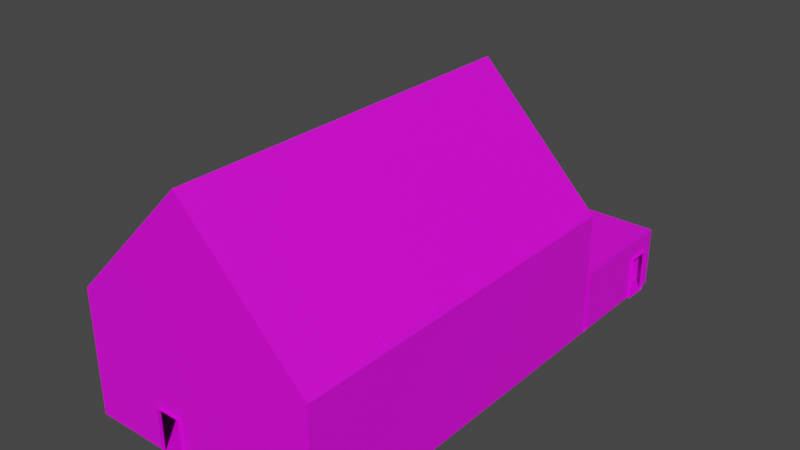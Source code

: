 # Source: 70809.blend  (saved by Blender 2.82.7; exported with 4.5.12 LTS)
import bpy
from mathutils import Matrix  # noqa: F401  (used for matrix-valued properties, if any)

bpy.ops.wm.read_factory_settings(use_empty=True)
scene = bpy.context.scene
scene.name = 'Scene'

# ---- collections
col_collection = bpy.data.collections.new('Collection'); scene.collection.children.link(col_collection)

# ---- images (referenced by path relative to the original .blend; pixels are not part of the script)
import os
ASSET_DIR = os.environ.get("B2B_ASSET_DIR", "")  # directory of the original .blend (textures are referenced by path, not embedded)
HERE = os.path.dirname(os.path.abspath(__file__))  # packed textures are extracted next to this script under _unpacked/

def load_image(name, relpath, width, height, colorspace="sRGB"):
    """Load a texture the original file referenced (path relative to the .blend, or extracted next to this script)."""
    p = next((c for c in (os.path.join(HERE, relpath), os.path.join(ASSET_DIR, relpath)) if relpath and os.path.exists(c)), "")
    if p:
        img = bpy.data.images.load(p, check_existing=True)
        img.name = name
    else:  # same state as the original file: an image datablock whose file is absent (Cycles renders it pink)
        img = bpy.data.images.new(name, width, height)
        img.source = "FILE"
        img.filepath = "//" + (relpath or name)
    img.colorspace_settings.name = colorspace
    return img
img_067_14_0_png = load_image('067_14-0.png', 'textures/067_14-0.png', 1024, 1024, 'sRGB')
img_122_0_0_png = load_image('122_0-0.png', 'textures/122_0-0.png', 1024, 1024, 'sRGB')
img_122_3_0_png = load_image('122_3-0.png', 'textures/122_3-0.png', 1024, 1024, 'sRGB')
img_067_8_0_png = load_image('067_8-0.png', 'textures/067_8-0.png', 1024, 1024, 'sRGB')
img_122_2_0_png = load_image('122_2-0.png', 'textures/122_2-0.png', 1024, 1024, 'sRGB')
img_087_1_0_png = load_image('087_1-0.png', 'textures/087_1-0.png', 1024, 1024, 'sRGB')
img_074_0_0_png = load_image('074_0-0.png', 'textures/074_0-0.png', 1024, 1024, 'sRGB')

# ---- materials (node trees are filled in below, after node groups)
mat_067_14_0 = bpy.data.materials.new('067_14-0')
mat_067_14_0.use_transparent_shadow = False
mat_122_0_0 = bpy.data.materials.new('122_0-0')
mat_122_0_0.use_backface_culling = True
mat_122_0_0.use_transparent_shadow = False
mat_122_3_0 = bpy.data.materials.new('122_3-0')
mat_122_3_0.use_backface_culling = True
mat_122_3_0.use_transparent_shadow = False
mat_067_8_0 = bpy.data.materials.new('067_8-0')
mat_067_8_0.use_transparent_shadow = False
mat_122_2_0 = bpy.data.materials.new('122_2-0')
mat_122_2_0.use_backface_culling = True
mat_122_2_0.use_transparent_shadow = False
mat_087_1_0 = bpy.data.materials.new('087_1-0')
mat_087_1_0.use_transparent_shadow = False
mat_074_0_0 = bpy.data.materials.new('074_0-0')
mat_074_0_0.use_backface_culling = True
mat_074_0_0.use_transparent_shadow = False

# ---- material node trees
mat_067_14_0.use_nodes = True; mat_067_14_0.node_tree.nodes.clear()
_N = mat_067_14_0.node_tree.nodes; _L = mat_067_14_0.node_tree.links
n0 = _N.new('ShaderNodeBsdfPrincipled'); n0.name = 'Principled BSDF'; n0.location = (0, 300)
n0.distribution = 'GGX'
n0.subsurface_method = 'BURLEY'
n0.inputs[3].default_value = 1.45
n0.inputs[27].default_value = (0.0, 0.0, 0.0, 1.0)
n0.inputs[28].default_value = 1.0
n1 = _N.new('ShaderNodeOutputMaterial'); n1.name = 'Material Output'; n1.location = (300, 300)
n2 = _N.new('ShaderNodeTexImage'); n2.name = 'Image Texture'; n2.location = (-300, 300)
n2.label = 'Base Color'
n2.image = img_067_14_0_png
_L.new(n0.outputs[0], n1.inputs[0])
_L.new(n2.outputs[0], n0.inputs[0])
n1.is_active_output = True
mat_122_0_0.use_nodes = True; mat_122_0_0.node_tree.nodes.clear()
_N = mat_122_0_0.node_tree.nodes; _L = mat_122_0_0.node_tree.links
n0 = _N.new('ShaderNodeBsdfPrincipled'); n0.name = 'Principled BSDF'; n0.location = (0, 300)
n0.distribution = 'GGX'
n0.subsurface_method = 'BURLEY'
n0.inputs[3].default_value = 1.45
n0.inputs[27].default_value = (0.0, 0.0, 0.0, 1.0)
n0.inputs[28].default_value = 1.0
n1 = _N.new('ShaderNodeOutputMaterial'); n1.name = 'Material Output'; n1.location = (300, 300)
n2 = _N.new('ShaderNodeTexImage'); n2.name = 'Image Texture'; n2.location = (-300, 300)
n2.label = 'Base Color'
n2.image = img_122_0_0_png
_L.new(n0.outputs[0], n1.inputs[0])
_L.new(n2.outputs[0], n0.inputs[0])
n1.is_active_output = True
mat_122_3_0.use_nodes = True; mat_122_3_0.node_tree.nodes.clear()
_N = mat_122_3_0.node_tree.nodes; _L = mat_122_3_0.node_tree.links
n0 = _N.new('ShaderNodeBsdfPrincipled'); n0.name = 'Principled BSDF'; n0.location = (0, 300)
n0.distribution = 'GGX'
n0.subsurface_method = 'BURLEY'
n0.inputs[3].default_value = 1.45
n0.inputs[27].default_value = (0.0, 0.0, 0.0, 1.0)
n0.inputs[28].default_value = 1.0
n1 = _N.new('ShaderNodeOutputMaterial'); n1.name = 'Material Output'; n1.location = (300, 300)
n2 = _N.new('ShaderNodeTexImage'); n2.name = 'Image Texture'; n2.location = (-300, 300)
n2.label = 'Base Color'
n2.image = img_122_3_0_png
_L.new(n0.outputs[0], n1.inputs[0])
_L.new(n2.outputs[0], n0.inputs[0])
n1.is_active_output = True
mat_067_8_0.use_nodes = True; mat_067_8_0.node_tree.nodes.clear()
_N = mat_067_8_0.node_tree.nodes; _L = mat_067_8_0.node_tree.links
n0 = _N.new('ShaderNodeBsdfPrincipled'); n0.name = 'Principled BSDF'; n0.location = (0, 300)
n0.distribution = 'GGX'
n0.subsurface_method = 'BURLEY'
n0.inputs[3].default_value = 1.45
n0.inputs[27].default_value = (0.0, 0.0, 0.0, 1.0)
n0.inputs[28].default_value = 1.0
n1 = _N.new('ShaderNodeOutputMaterial'); n1.name = 'Material Output'; n1.location = (300, 300)
n2 = _N.new('ShaderNodeTexImage'); n2.name = 'Image Texture'; n2.location = (-300, 300)
n2.label = 'Base Color'
n2.image = img_067_8_0_png
_L.new(n0.outputs[0], n1.inputs[0])
_L.new(n2.outputs[0], n0.inputs[0])
n1.is_active_output = True
mat_122_2_0.use_nodes = True; mat_122_2_0.node_tree.nodes.clear()
_N = mat_122_2_0.node_tree.nodes; _L = mat_122_2_0.node_tree.links
n0 = _N.new('ShaderNodeBsdfPrincipled'); n0.name = 'Principled BSDF'; n0.location = (0, 300)
n0.distribution = 'GGX'
n0.subsurface_method = 'BURLEY'
n0.inputs[3].default_value = 1.45
n0.inputs[27].default_value = (0.0, 0.0, 0.0, 1.0)
n0.inputs[28].default_value = 1.0
n1 = _N.new('ShaderNodeOutputMaterial'); n1.name = 'Material Output'; n1.location = (300, 300)
n2 = _N.new('ShaderNodeTexImage'); n2.name = 'Image Texture'; n2.location = (-300, 300)
n2.label = 'Base Color'
n2.image = img_122_2_0_png
_L.new(n0.outputs[0], n1.inputs[0])
_L.new(n2.outputs[0], n0.inputs[0])
n1.is_active_output = True
mat_087_1_0.use_nodes = True; mat_087_1_0.node_tree.nodes.clear()
_N = mat_087_1_0.node_tree.nodes; _L = mat_087_1_0.node_tree.links
n0 = _N.new('ShaderNodeBsdfPrincipled'); n0.name = 'Principled BSDF'; n0.location = (0, 300)
n0.distribution = 'GGX'
n0.subsurface_method = 'BURLEY'
n0.inputs[3].default_value = 1.45
n0.inputs[27].default_value = (0.0, 0.0, 0.0, 1.0)
n0.inputs[28].default_value = 1.0
n1 = _N.new('ShaderNodeOutputMaterial'); n1.name = 'Material Output'; n1.location = (300, 300)
n2 = _N.new('ShaderNodeTexImage'); n2.name = 'Image Texture'; n2.location = (-300, 300)
n2.label = 'Base Color'
n2.image = img_087_1_0_png
_L.new(n0.outputs[0], n1.inputs[0])
_L.new(n2.outputs[0], n0.inputs[0])
n1.is_active_output = True
mat_074_0_0.use_nodes = True; mat_074_0_0.node_tree.nodes.clear()
_N = mat_074_0_0.node_tree.nodes; _L = mat_074_0_0.node_tree.links
n0 = _N.new('ShaderNodeBsdfPrincipled'); n0.name = 'Principled BSDF'; n0.location = (0, 300)
n0.distribution = 'GGX'
n0.subsurface_method = 'BURLEY'
n0.inputs[3].default_value = 1.45
n0.inputs[27].default_value = (0.0, 0.0, 0.0, 1.0)
n0.inputs[28].default_value = 1.0
n1 = _N.new('ShaderNodeOutputMaterial'); n1.name = 'Material Output'; n1.location = (300, 300)
n2 = _N.new('ShaderNodeTexImage'); n2.name = 'Image Texture'; n2.location = (-300, 300)
n2.label = 'Base Color'
n2.image = img_074_0_0_png
_L.new(n0.outputs[0], n1.inputs[0])
_L.new(n2.outputs[0], n0.inputs[0])
n1.is_active_output = True

# ---- world
world_world = bpy.data.worlds.new('World'); scene.world = world_world
world_world.use_nodes = True; world_world.node_tree.nodes.clear()
_N = world_world.node_tree.nodes; _L = world_world.node_tree.links
n0 = _N.new('ShaderNodeOutputWorld'); n0.name = 'World Output'; n0.location = (300, 300)
n1 = _N.new('ShaderNodeBackground'); n1.name = 'Background'; n1.location = (10, 300)
n1.inputs[0].default_value = (0.05088, 0.05088, 0.05088, 1.0)
_L.new(n1.outputs[0], n0.inputs[0])
n0.is_active_output = True
world_world.color = (0.05088, 0.05088, 0.05088)
world_world.use_sun_shadow = False
world_world.sun_shadow_jitter_overblur = 0.0

# ---- meshes
me_model70809 = bpy.data.meshes.new('model70809')
me_model70809.from_pydata([(153.0, -64.0, 1.043e-05), (153.0, -64.0, 90.0), (153.0, -58.0, 90.0), (153.0, -58.0, 9.449e-06), (103.0, -58.0, 9.449e-06), (103.0, -58.0, 90.0), (103.0, -64.0, 90.0), (103.0, -64.0, 1.043e-05), (153.0, -58.0, 90.0), (442.0, -58.0, 254.0), (442.0, -58.0, 9.449e-06), (153.0, -58.0, 9.449e-06), (103.0, -58.0, 90.0), (103.0, -58.0, 9.449e-06), (-58.0, -58.0, 9.449e-06), (-58.0, -58.0, 254.0), (192.0, 698.0, 508.0), (192.0, -58.0, 508.0), (103.0, 710.0, 90.0), (103.0, 710.0, -0.0001157), (281.0, 698.0, 90.0), (281.0, 698.0, -0.0001137), (442.0, 698.0, -0.0001137), (442.0, 698.0, 254.0), (442.0, 698.0, 254.0), (-58.0, 698.0, 254.0), (-58.0, 698.0, -0.0001137), (103.0, 698.0, -0.0001137), (103.0, 698.0, 90.0), (442.0, 871.0, 90.0), (442.0, 871.0, -0.0001419), (442.0, 710.0, -0.0001157), (442.0, 710.0, 126.0), (442.0, 948.0, 126.0), (442.0, 948.0, -0.000154), (442.0, 921.0, -0.00015), (442.0, 921.0, 90.0), (-58.0, 793.0, 90.0), (-58.0, 793.0, -0.0001292), (-58.0, 948.0, -0.0001544), (-58.0, 948.0, 126.0), (-58.0, 710.0, 126.0), (-58.0, 710.0, -0.0001157), (-58.0, 743.0, -0.0001211), (-58.0, 743.0, 90.0), (281.0, 710.0, -0.0001157), (281.0, 710.0, 90.0), (442.0, 698.0, 254.0), (442.0, -58.0, 254.0), (192.0, -58.0, 508.0), (192.0, 698.0, 508.0), (-58.0, -58.0, 254.0), (-58.0, 698.0, 254.0), (442.0, 948.0, 126.0), (442.0, 710.0, 126.0), (-58.0, 710.0, 126.0), (-58.0, 948.0, 126.0), (281.0, 698.0, -0.000102), (281.0, 698.0, 90.0), (281.0, 710.0, 90.0), (281.0, 710.0, -0.000104), (103.0, 710.0, -0.000104), (103.0, 710.0, 90.0), (103.0, 698.0, 90.0), (103.0, 698.0, -0.000102), (448.0, 921.0, -0.000104), (448.0, 921.0, 90.0), (442.0, 921.0, 90.0), (442.0, 921.0, -0.000104), (442.0, 871.0, -9.632e-05), (442.0, 871.0, 90.0), (448.0, 871.0, 90.0), (448.0, 871.0, -9.632e-05), (-58.0, 793.0, -0.0001292), (-58.0, 793.0, 90.0), (-64.0, 793.0, 90.0), (-64.0, 793.0, -0.0001292), (-64.0, 743.0, -0.0001211), (-64.0, 743.0, 90.0), (-58.0, 743.0, 90.0), (-58.0, 743.0, -0.0001211), (-52.0, 6.0, 260.0), (437.0, 6.0, 260.0), (437.0, -4.0, 260.0), (-52.0, -4.0, 260.0), (423.0, 6.0, 274.0), (-38.0, 6.0, 274.0), (-38.0, -4.0, 274.0), (423.0, -4.0, 274.0), (423.0, 608.0, 274.0), (-38.0, 608.0, 274.0), (-38.0, 618.0, 274.0), (423.0, 618.0, 274.0), (-52.0, 486.0, 260.0), (437.0, 486.0, 260.0), (437.0, 476.0, 260.0), (-52.0, 476.0, 260.0), (423.0, 342.0, 274.0), (-38.0, 342.0, 274.0), (-38.0, 352.0, 274.0), (423.0, 352.0, 274.0), (423.0, 106.0, 274.0), (-38.0, 106.0, 274.0), (-38.0, 116.0, 274.0), (423.0, 116.0, 274.0), (-52.0, 106.0, 260.0), (437.0, 106.0, 260.0), (437.0, 116.0, 260.0), (-52.0, 116.0, 260.0), (442.0, -58.0, 9.449e-06), (-58.0, -58.0, 9.449e-06), (448.0, 921.0, -0.000104), (442.0, 921.0, -0.000104), (442.0, 871.0, -9.632e-05), (448.0, 871.0, -9.632e-05), (-58.0, 793.0, -0.0001292), (-64.0, 793.0, -0.0001292), (-64.0, 743.0, -0.0001211), (-58.0, 743.0, -0.0001211), (442.0, 948.0, -0.000154), (-58.0, 948.0, -0.0001544), (-58.0, 948.0, -0.0001544), (-64.0, 743.0, 90.0), (-64.0, 743.0, -0.0001211), (-64.0, 793.0, -0.0001292), (-64.0, 793.0, 90.0), (-52.0, 342.0, 260.0), (437.0, 342.0, 260.0), (437.0, 352.0, 260.0), (-52.0, 352.0, 260.0), (423.0, 486.0, 274.0), (-38.0, 486.0, 274.0), (-38.0, 476.0, 274.0), (423.0, 476.0, 274.0), (-52.0, 608.0, 260.0), (437.0, 608.0, 260.0), (437.0, 618.0, 260.0), (-52.0, 618.0, 260.0), (-52.0, 236.0, 260.0), (437.0, 236.0, 260.0), (437.0, 226.0, 260.0), (-52.0, 226.0, 260.0), (423.0, 236.0, 274.0), (-38.0, 236.0, 274.0), (-38.0, 226.0, 274.0), (423.0, 226.0, 274.0)], [], [(0, 1, 2), (0, 2, 3), (4, 5, 6), (4, 6, 7), (8, 9, 10), (8, 10, 11), (12, 13, 14), (12, 14, 15), (23, 10, 9), (23, 22, 10), (26, 15, 14), (26, 25, 15), (23, 25, 28), (25, 23, 16), (46, 31, 45), (42, 18, 19), (20, 21, 22), (20, 22, 23), (23, 28, 20), (25, 26, 27), (25, 27, 28), (29, 30, 31), (29, 31, 32), (33, 120, 119), (33, 35, 36), (33, 40, 120), (35, 33, 119), (120, 37, 38), (120, 40, 37), (41, 42, 43), (41, 43, 44), (29, 32, 33), (29, 33, 36), (47, 48, 49), (47, 49, 50), (49, 52, 50), (49, 51, 52), (53, 54, 55), (53, 55, 56), (88, 84, 83), (57, 58, 59), (57, 59, 60), (61, 62, 63), (61, 63, 64), (65, 66, 67), (65, 67, 68), (69, 70, 71), (69, 71, 72), (73, 74, 75), (73, 75, 76), (77, 78, 79), (77, 79, 80), (81, 82, 83), (81, 83, 84), (85, 86, 87), (85, 87, 88), (91, 136, 137), (92, 90, 89), (93, 95, 96), (131, 94, 93), (129, 128, 127), (129, 127, 126), (108, 107, 106), (104, 102, 101), (101, 102, 105), (108, 106, 105), (101, 105, 106), (103, 104, 107), (104, 103, 102), (103, 107, 108), (111, 112, 113), (111, 113, 114), (115, 116, 117), (115, 117, 118), (39, 109, 34), (122, 123, 124), (122, 124, 125), (63, 59, 58), (63, 62, 59), (71, 67, 66), (71, 70, 67), (79, 75, 74), (79, 78, 75), (6, 2, 1), (6, 5, 2), (3, 7, 0), (3, 4, 7), (39, 110, 109), (8, 15, 9), (8, 12, 15), (9, 15, 17), (37, 41, 44), (37, 40, 41), (41, 46, 18), (41, 32, 46), (42, 41, 18), (46, 32, 31), (88, 87, 84), (86, 82, 81), (86, 85, 82), (97, 98, 126), (99, 128, 129), (97, 126, 127), (100, 98, 97), (100, 99, 98), (99, 100, 128), (130, 131, 132), (133, 132, 96), (93, 94, 95), (131, 130, 94), (130, 132, 133), (133, 96, 95), (137, 135, 134), (89, 134, 135), (91, 92, 136), (89, 90, 134), (137, 136, 135), (92, 91, 90), (142, 144, 145), (145, 141, 140), (143, 142, 139), (145, 144, 141), (138, 139, 140), (143, 139, 138), (138, 140, 141), (142, 143, 144)])
me_model70809.polygons.foreach_set('material_index', [0, 0, 0, 0, 1, 1, 1, 1, 1, 1, 1, 1, 1, 1, 1, 1, 1, 1, 1, 1, 1, 1, 1, 1, 1, 1, 1, 1, 1, 1, 1, 1, 1, 2, 2, 2, 2, 2, 2, 3, 5, 5, 5, 5, 0, 0, 0, 0, 0, 0, 0, 0, 3, 3, 3, 3, 3, 3, 3, 3, 3, 3, 3, 3, 3, 3, 3, 3, 3, 3, 4, 4, 4, 4, 4, 6, 6, 5, 5, 0, 0, 0, 0, 0, 0, 0, 0, 4, 1, 1, 1, 1, 1, 1, 1, 1, 1, 3, 3, 3, 3, 3, 3, 3, 3, 3, 3, 3, 3, 3, 3, 3, 3, 3, 3, 3, 3, 3, 3, 3, 3, 3, 3, 3, 3, 3])
_uv = me_model70809.uv_layers.new(name='model70809-uv')
_uv.uv.foreach_set('vector', [1.0, 0.0, 0.0, 0.0, 0.0, -1.0, 1.0, 0.0, 0.0, -1.0, 1.0, -1.0, 0.0, -1.0, 1.0, -1.0, 1.0, 0.0, 0.0, -1.0, 1.0, 0.0, 0.0, 0.0, 4.625, -13.16, 0.0, -8.0, 0.0, -16.0, 4.625, -13.16, 0.0, -16.0, 4.625, -16.0, 5.422, -13.16, 5.422, -16.0, 7.992, -16.0, 5.422, -13.16, 7.992, -16.0, 7.992, -8.0, 7.992, -8.0, 0.0, -16.0, 0.0, -8.0, 7.992, -8.0, 7.992, -16.0, 0.0, -16.0, 0.0, -16.0, 7.992, -8.0, 7.992, -16.0, 0.0, -16.0, 0.0, -8.0, 7.992, -8.0, 7.992, -8.0, 0.0, -8.0, 2.578, -13.16, 0.0, -8.0, 7.992, -8.0, 4.062, -0.1875, 2.625, 2.875, 0.0, 0.0, 2.625, 0.0, 7.984, 0.0, 5.469, 2.875, 5.469, 0.0, 5.422, -13.16, 5.422, -16.0, 7.992, -16.0, 5.422, -13.16, 7.992, -16.0, 7.992, -8.0, 7.992, -8.0, 2.578, -13.16, 5.422, -13.16, 0.0, -8.0, 0.0, -16.0, 2.578, -16.0, 0.0, -8.0, 2.578, -16.0, 2.578, -13.16, 2.672, 2.875, 2.672, 0.0, 0.0, 0.0, 2.672, 2.875, 0.0, 0.0, 0.0, 4.031, 3.891, 4.031, 11.95, 0.0, 3.891, 0.0, 3.891, 4.031, 3.453, 0.0, 3.453, 2.875, 3.891, 4.031, 11.95, 4.031, 11.95, 0.0, 3.453, 0.0, 3.891, 4.031, 3.891, 0.0, 11.95, 0.0, 9.359, 3.188, 9.359, 0.0, 11.95, 0.0, 11.95, 4.031, 9.359, 3.188, 7.984, 4.031, 7.984, 0.0, 8.5, 0.0, 7.984, 4.031, 8.5, 0.0, 8.5, 3.188, 2.672, 2.875, 0.0, 4.031, 3.891, 4.031, 2.672, 2.875, 3.891, 4.031, 3.453, 2.875, 6.0, 0.0, 11.98, 0.0, 11.98, -4.0, 6.0, 0.0, 11.98, -4.0, 6.0, -4.0, 11.98, -4.0, 6.0, 0.0, 6.0, -4.0, 11.98, -4.0, 11.98, 0.0, 6.0, 0.0, 4.0, 0.0, 0.0, 0.0, 0.0, -7.992, 4.0, 0.0, 0.0, -7.992, 4.0, -7.992, 0.0, 0.0, 3.125, 1.0, -0.125, 1.0, 3.347, 0.9211, 1.666, 0.9215, 1.666, 0.07788, 3.347, 0.9211, 1.666, 0.07788, 3.347, 0.07754, -3.338, 0.07888, -1.657, 0.07855, -1.657, 0.9221, -3.338, 0.07888, -1.657, 0.9221, -3.338, 0.9225, -1.922, 0.0, -0.01562, 0.0, -0.01562, 1.0, -1.922, 0.0, -0.01562, 1.0, -1.922, 1.0, 2.938, 1.0, 1.031, 1.0, 1.031, 0.0, 2.938, 1.0, 1.031, 0.0, 2.938, 0.0, 2.578, 0.875, 0.9531, 0.875, 0.9531, 0.0, 2.578, 0.875, 0.9531, 0.0, 2.578, 0.0, -1.547, 0.0, 0.0625, 0.0, 0.0625, 0.875, -1.547, 0.0, 0.0625, 0.875, -1.547, 0.875, 3.125, 0.0, -0.125, 0.0, -0.125, 1.0, 3.125, 0.0, -0.125, 1.0, 3.125, 1.0, 0.0, 1.0, 3.0, 1.0, 3.0, 0.0, 0.0, 1.0, 3.0, 0.0, 0.0, 0.0, 3.0, 1.0, -0.125, 0.0, 3.125, 0.0, 0.0, 1.0, 3.0, 0.0, 0.0, 0.0, 3.125, 0.0, -0.125, 1.0, 3.125, 1.0, 3.0, 1.0, -0.125, 0.0, 3.125, 0.0, 3.125, 0.0, -0.125, 0.0, -0.125, 1.0, 3.125, 0.0, -0.125, 1.0, 3.125, 1.0, 3.125, 0.0, -0.125, 0.0, -0.125, 1.0, 0.0, 1.0, 3.0, 0.0, 0.0, 0.0, 0.0, 0.0, 3.0, 0.0, 3.125, 1.0, 3.125, 0.0, -0.125, 1.0, 3.125, 1.0, 0.0, 0.0, 3.125, 1.0, -0.125, 1.0, 3.0, 1.0, 0.0, 1.0, -0.125, 0.0, 0.0, 1.0, 3.0, 1.0, 3.0, 0.0, 3.0, 1.0, -0.125, 0.0, 3.125, 0.0, 4.016, 4.719, 3.922, 4.719, 3.922, 4.219, 4.016, 4.719, 3.922, 4.219, 4.016, 4.219, -3.972, 4.346, -4.069, 4.346, -4.069, 3.785, -3.972, 4.346, -4.069, 3.785, -3.972, 3.785, -3.969, 5.016, 3.922, -5.891, 3.922, 5.016, 0.01562, -0.007812, 0.01562, -0.6953, 0.75, -0.6953, 0.01562, -0.007812, 0.75, -0.6953, 0.75, -0.007812, -1.657, 0.9221, 1.666, 0.07788, 1.666, 0.9215, -1.657, 0.9221, -1.657, 0.07855, 1.666, 0.07788, 1.031, 0.0, -0.01562, 1.0, -0.01562, 0.0, 1.031, 0.0, 1.031, 1.0, -0.01562, 1.0, 0.0625, 0.875, 0.9531, 0.0, 0.9531, 0.875, 0.0625, 0.875, 0.0625, 0.0, 0.9531, 0.0, 1.0, 0.0, 0.0, -1.0, 0.0, 0.0, 1.0, 0.0, 1.0, -1.0, 0.0, -1.0, 1.0, -1.0, 0.0, 0.0, 1.0, 0.0, 1.0, -1.0, 0.0, -1.0, 0.0, 0.0, -3.969, 5.016, -3.969, -5.891, 3.922, -5.891, 4.625, -13.16, 7.992, -8.0, 0.0, -8.0, 4.625, -13.16, 5.422, -13.16, 7.992, -8.0, 0.0, -8.0, 7.992, -8.0, 4.094, 0.1562, 9.359, 3.188, 7.984, 4.031, 8.5, 3.188, 9.359, 3.188, 11.95, 4.031, 7.984, 4.031, 7.984, 4.031, 2.625, 2.875, 5.469, 2.875, 7.984, 4.031, 0.0, 4.031, 2.625, 2.875, 7.984, 0.0, 7.984, 4.031, 5.469, 2.875, 2.625, 2.875, 0.0, 4.031, 0.0, 0.0, 0.0, 0.0, 3.0, 0.0, 3.125, 1.0, 3.0, 1.0, -0.125, 0.0, 3.125, 0.0, 3.0, 1.0, 0.0, 1.0, -0.125, 0.0, 0.0, 0.0, 3.0, 0.0, 3.125, 1.0, 3.0, 1.0, -0.125, 0.0, 3.125, 0.0, 0.0, 0.0, 3.125, 1.0, -0.125, 1.0, 0.0, 1.0, 3.0, 0.0, 0.0, 0.0, 0.0, 1.0, 3.0, 1.0, 3.0, 0.0, 3.0, 1.0, 0.0, 1.0, -0.125, 0.0, 0.0, 1.0, 3.0, 1.0, 3.0, 0.0, 0.0, 0.0, 3.0, 0.0, 3.125, 1.0, 3.125, 0.0, -0.125, 0.0, -0.125, 1.0, 3.0, 1.0, 0.0, 1.0, -0.125, 0.0, 0.0, 1.0, 3.0, 0.0, 0.0, 0.0, 0.0, 0.0, 3.125, 1.0, -0.125, 1.0, 3.125, 0.0, -0.125, 1.0, 3.125, 1.0, 0.0, 0.0, 3.125, 1.0, -0.125, 1.0, 3.0, 1.0, 0.0, 1.0, -0.125, 0.0, 0.0, 0.0, 3.0, 0.0, 3.125, 1.0, 3.125, 0.0, -0.125, 0.0, -0.125, 1.0, 0.0, 1.0, 3.0, 1.0, 3.0, 0.0, 0.0, 1.0, 3.0, 0.0, 0.0, 0.0, 0.0, 0.0, 3.125, 1.0, -0.125, 1.0, 3.0, 1.0, 0.0, 1.0, -0.125, 0.0, 0.0, 0.0, 3.0, 0.0, 3.125, 1.0, 3.125, 0.0, -0.125, 0.0, -0.125, 1.0, 3.0, 1.0, -0.125, 0.0, 3.125, 0.0, 3.125, 0.0, -0.125, 1.0, 3.125, 1.0, 0.0, 1.0, 3.0, 1.0, 3.0, 0.0])
me_model70809.materials.append(mat_067_14_0)
me_model70809.materials.append(mat_122_0_0)
me_model70809.materials.append(mat_122_3_0)
me_model70809.materials.append(mat_067_8_0)
me_model70809.materials.append(mat_122_2_0)
me_model70809.materials.append(mat_087_1_0)
me_model70809.materials.append(mat_074_0_0)
me_model70809.use_remesh_fix_poles = True
me_model70809.use_remesh_preserve_attributes = False
me_model70809.use_mirror_vertex_groups = False
me_model70809.update()

# ---- objects
ob_model70809_node = bpy.data.objects.new('model70809-node', me_model70809)

# ---- transforms, parenting, visibility, modifiers, constraints
ob_model70809_node.location = (0.0, 0.0, 0.0)
ob_model70809_node.lineart.crease_threshold = 0.0

# ---- collection membership
col_collection.objects.link(ob_model70809_node)

# ---- scene / render settings (as saved in the file)
scene.frame_start = 1; scene.frame_end = 250; scene.frame_set(1)
scene.render.engine = 'BLENDER_EEVEE_NEXT'
scene.cycles.use_denoising = False
scene.cycles.samples = 128
scene.cycles.sampling_pattern = 'TABULATED_SOBOL'
scene.cycles.use_adaptive_sampling = False
scene.cycles.use_light_tree = False
scene.view_settings.view_transform = 'Filmic'
bpy.context.view_layer.update()

# ---- added for rendering (the .blend has no active camera and no usable light): camera, sun
cam_auto = bpy.data.cameras.new('AutoCamera')
cam_auto.lens = 50.0
cam_auto.sensor_width = 36.0
cam_auto.clip_end = 20178.8
ob_auto_camera = bpy.data.objects.new('AutoCamera', cam_auto)
scene.collection.objects.link(ob_auto_camera)
ob_auto_camera.location = (1341.79, -937.754, 1173.84)
ob_auto_camera.rotation_euler = (1.09748, -7.21219e-08, 0.694738)
scene.camera = ob_auto_camera
light_auto_sun = bpy.data.lights.new('AutoSun', 'SUN')
light_auto_sun.energy = 3.0
light_auto_sun.angle = 0.0523599
ob_auto_sun = bpy.data.objects.new('AutoSun', light_auto_sun)
scene.collection.objects.link(ob_auto_sun)
ob_auto_sun.rotation_euler = (0.872665, 0.174533, 0.523599)
bpy.context.view_layer.update()
